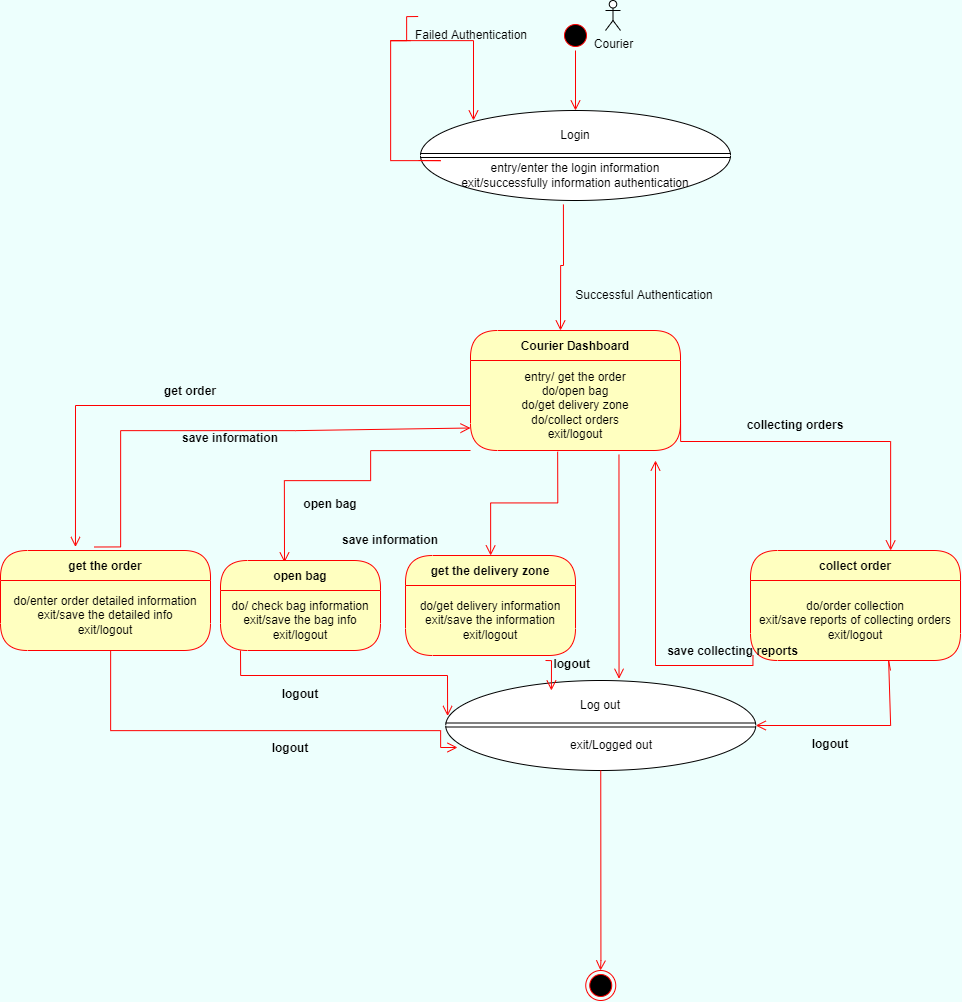

The diagram above was exported from draw.io. Its source (the exported page's mxGraphModel, read from the mxfile embedded in the PNG):
<mxGraphModel dx="1713" dy="1589" grid="1" gridSize="10" guides="1" tooltips="1" connect="1" arrows="1" fold="1" page="1" pageScale="1" pageWidth="850" pageHeight="1100" background="#EDFFFD" math="0" shadow="0">
  <root>
    <mxCell id="0" />
    <mxCell id="1" parent="0" />
    <mxCell id="O81I4_HhOZZj70z1T0US-1" value="" style="ellipse;html=1;shape=startState;fillColor=#000000;strokeColor=#ff0000;" vertex="1" parent="1">
      <mxGeometry x="410" y="30" width="30" height="30" as="geometry" />
    </mxCell>
    <mxCell id="O81I4_HhOZZj70z1T0US-2" value="" style="edgeStyle=orthogonalEdgeStyle;html=1;verticalAlign=bottom;endArrow=open;endSize=8;strokeColor=#ff0000;rounded=0;" edge="1" parent="1" source="O81I4_HhOZZj70z1T0US-1">
      <mxGeometry relative="1" as="geometry">
        <mxPoint x="425" y="120" as="targetPoint" />
      </mxGeometry>
    </mxCell>
    <mxCell id="O81I4_HhOZZj70z1T0US-3" value="" style="ellipse;whiteSpace=wrap;html=1;" vertex="1" parent="1">
      <mxGeometry x="270" y="120" width="310" height="90" as="geometry" />
    </mxCell>
    <mxCell id="O81I4_HhOZZj70z1T0US-4" value="" style="shape=link;html=1;rounded=0;entryX=1;entryY=0.5;entryDx=0;entryDy=0;exitX=0;exitY=0.5;exitDx=0;exitDy=0;" edge="1" parent="1" source="O81I4_HhOZZj70z1T0US-3" target="O81I4_HhOZZj70z1T0US-3">
      <mxGeometry width="100" relative="1" as="geometry">
        <mxPoint x="365" y="159.5" as="sourcePoint" />
        <mxPoint x="465" y="159.5" as="targetPoint" />
      </mxGeometry>
    </mxCell>
    <mxCell id="O81I4_HhOZZj70z1T0US-5" value="Login" style="text;html=1;strokeColor=none;fillColor=none;align=center;verticalAlign=middle;whiteSpace=wrap;rounded=0;" vertex="1" parent="1">
      <mxGeometry x="395" y="130" width="60" height="30" as="geometry" />
    </mxCell>
    <mxCell id="O81I4_HhOZZj70z1T0US-6" value="entry/enter the login information&lt;br&gt;exit/successfully information authentication" style="text;html=1;strokeColor=none;fillColor=none;align=center;verticalAlign=middle;whiteSpace=wrap;rounded=0;" vertex="1" parent="1">
      <mxGeometry x="308" y="170" width="234.5" height="30" as="geometry" />
    </mxCell>
    <mxCell id="O81I4_HhOZZj70z1T0US-7" value="Courier" style="shape=umlActor;verticalLabelPosition=bottom;verticalAlign=top;html=1;outlineConnect=0;" vertex="1" parent="1">
      <mxGeometry x="455" y="10" width="15" height="30" as="geometry" />
    </mxCell>
    <mxCell id="O81I4_HhOZZj70z1T0US-8" value="" style="edgeStyle=orthogonalEdgeStyle;html=1;verticalAlign=bottom;endArrow=open;endSize=8;strokeColor=#ff0000;rounded=0;startArrow=none;" edge="1" parent="1" source="O81I4_HhOZZj70z1T0US-9">
      <mxGeometry relative="1" as="geometry">
        <mxPoint x="323" y="130" as="targetPoint" />
        <mxPoint x="290" y="160" as="sourcePoint" />
        <Array as="points">
          <mxPoint x="240" y="50" />
          <mxPoint x="323" y="50" />
        </Array>
      </mxGeometry>
    </mxCell>
    <mxCell id="O81I4_HhOZZj70z1T0US-9" value="Failed Authentication" style="text;html=1;strokeColor=none;fillColor=none;align=center;verticalAlign=middle;whiteSpace=wrap;rounded=0;" vertex="1" parent="1">
      <mxGeometry x="260" y="30" width="121.75" height="30" as="geometry" />
    </mxCell>
    <mxCell id="O81I4_HhOZZj70z1T0US-10" value="" style="edgeStyle=orthogonalEdgeStyle;html=1;verticalAlign=bottom;endArrow=none;endSize=8;strokeColor=#ff0000;rounded=0;entryX=0.063;entryY=-0.133;entryDx=0;entryDy=0;entryPerimeter=0;" edge="1" parent="1" target="O81I4_HhOZZj70z1T0US-9">
      <mxGeometry relative="1" as="geometry">
        <mxPoint x="323.0235" y="126.00999999999999" as="targetPoint" />
        <mxPoint x="268" y="170" as="sourcePoint" />
        <Array as="points">
          <mxPoint x="290" y="170" />
          <mxPoint x="240" y="170" />
          <mxPoint x="240" y="50" />
          <mxPoint x="256" y="50" />
          <mxPoint x="256" y="26" />
        </Array>
      </mxGeometry>
    </mxCell>
    <mxCell id="O81I4_HhOZZj70z1T0US-11" value="Courier Dashboard" style="swimlane;fontStyle=1;align=center;verticalAlign=middle;childLayout=stackLayout;horizontal=1;startSize=30;horizontalStack=0;resizeParent=0;resizeLast=1;container=0;fontColor=#000000;collapsible=0;rounded=1;arcSize=30;strokeColor=#ff0000;fillColor=#ffffc0;swimlaneFillColor=#ffffc0;dropTarget=0;" vertex="1" parent="1">
      <mxGeometry x="320" y="340" width="210" height="120" as="geometry" />
    </mxCell>
    <mxCell id="O81I4_HhOZZj70z1T0US-12" value="entry/ get the order&lt;br&gt;do/open bag&lt;br&gt;do/get delivery zone&lt;br&gt;do/collect orders&lt;br&gt;exit/logout" style="text;html=1;strokeColor=none;fillColor=none;align=center;verticalAlign=middle;spacingLeft=4;spacingRight=4;whiteSpace=wrap;overflow=hidden;rotatable=0;fontColor=#000000;" vertex="1" parent="O81I4_HhOZZj70z1T0US-11">
      <mxGeometry y="30" width="210" height="90" as="geometry" />
    </mxCell>
    <mxCell id="O81I4_HhOZZj70z1T0US-13" value="entry/ completed user information&lt;br&gt;do/activate user accounts&lt;br&gt;do/deactivate user accounts&lt;br&gt;exit/logout" style="text;html=1;strokeColor=none;fillColor=none;align=center;verticalAlign=middle;spacingLeft=4;spacingRight=4;whiteSpace=wrap;overflow=hidden;rotatable=0;fontColor=#000000;" vertex="1" parent="O81I4_HhOZZj70z1T0US-11">
      <mxGeometry y="120" width="210" as="geometry" />
    </mxCell>
    <mxCell id="O81I4_HhOZZj70z1T0US-14" value="" style="edgeStyle=orthogonalEdgeStyle;html=1;verticalAlign=bottom;endArrow=open;endSize=8;strokeColor=#ff0000;rounded=0;exitX=0.707;exitY=1.044;exitDx=0;exitDy=0;exitPerimeter=0;entryX=0.559;entryY=-0.019;entryDx=0;entryDy=0;entryPerimeter=0;" edge="1" parent="1" source="O81I4_HhOZZj70z1T0US-12" target="O81I4_HhOZZj70z1T0US-16">
      <mxGeometry relative="1" as="geometry">
        <mxPoint x="460" y="690" as="targetPoint" />
        <Array as="points" />
      </mxGeometry>
    </mxCell>
    <mxCell id="O81I4_HhOZZj70z1T0US-15" value="Successful Authentication" style="text;html=1;strokeColor=none;fillColor=none;align=center;verticalAlign=middle;whiteSpace=wrap;rounded=0;" vertex="1" parent="1">
      <mxGeometry x="410" y="290" width="168.37" height="30" as="geometry" />
    </mxCell>
    <mxCell id="O81I4_HhOZZj70z1T0US-16" value="" style="ellipse;whiteSpace=wrap;html=1;" vertex="1" parent="1">
      <mxGeometry x="295.25" y="690" width="310" height="90" as="geometry" />
    </mxCell>
    <mxCell id="O81I4_HhOZZj70z1T0US-17" value="" style="shape=link;html=1;rounded=0;entryX=1;entryY=0.5;entryDx=0;entryDy=0;exitX=0;exitY=0.5;exitDx=0;exitDy=0;" edge="1" parent="1">
      <mxGeometry width="100" relative="1" as="geometry">
        <mxPoint x="295.25" y="734.5" as="sourcePoint" />
        <mxPoint x="605.25" y="734.5" as="targetPoint" />
      </mxGeometry>
    </mxCell>
    <mxCell id="O81I4_HhOZZj70z1T0US-18" value="Log out" style="text;html=1;strokeColor=none;fillColor=none;align=center;verticalAlign=middle;whiteSpace=wrap;rounded=0;" vertex="1" parent="1">
      <mxGeometry x="420.25" y="700" width="60" height="30" as="geometry" />
    </mxCell>
    <mxCell id="O81I4_HhOZZj70z1T0US-19" value="exit/Logged out" style="text;html=1;strokeColor=none;fillColor=none;align=center;verticalAlign=middle;whiteSpace=wrap;rounded=0;" vertex="1" parent="1">
      <mxGeometry x="343.87" y="740" width="234.5" height="30" as="geometry" />
    </mxCell>
    <mxCell id="O81I4_HhOZZj70z1T0US-20" value="" style="edgeStyle=orthogonalEdgeStyle;html=1;verticalAlign=bottom;endArrow=open;endSize=8;strokeColor=#ff0000;rounded=0;entryX=0.4;entryY=0.022;entryDx=0;entryDy=0;entryPerimeter=0;exitX=0;exitY=1;exitDx=0;exitDy=0;" edge="1" parent="1" source="O81I4_HhOZZj70z1T0US-12" target="O81I4_HhOZZj70z1T0US-26">
      <mxGeometry relative="1" as="geometry">
        <mxPoint x="155.25" y="610" as="targetPoint" />
        <mxPoint x="310" y="440" as="sourcePoint" />
        <Array as="points">
          <mxPoint x="220" y="460" />
          <mxPoint x="220" y="490" />
          <mxPoint x="134" y="490" />
        </Array>
      </mxGeometry>
    </mxCell>
    <mxCell id="O81I4_HhOZZj70z1T0US-21" value="get the order" style="swimlane;fontStyle=1;align=center;verticalAlign=middle;childLayout=stackLayout;horizontal=1;startSize=30;horizontalStack=0;resizeParent=0;resizeLast=1;container=0;fontColor=#000000;collapsible=0;rounded=1;arcSize=30;strokeColor=#ff0000;fillColor=#ffffc0;swimlaneFillColor=#ffffc0;dropTarget=0;" vertex="1" parent="1">
      <mxGeometry x="-150" y="560" width="210" height="100" as="geometry" />
    </mxCell>
    <mxCell id="O81I4_HhOZZj70z1T0US-22" value="do/enter order detailed information&lt;br&gt;exit/save the detailed info&lt;br&gt;exit/logout" style="text;html=1;strokeColor=none;fillColor=none;align=center;verticalAlign=middle;spacingLeft=4;spacingRight=4;whiteSpace=wrap;overflow=hidden;rotatable=0;fontColor=#000000;" vertex="1" parent="O81I4_HhOZZj70z1T0US-21">
      <mxGeometry y="30" width="210" height="70" as="geometry" />
    </mxCell>
    <mxCell id="O81I4_HhOZZj70z1T0US-24" value="" style="edgeStyle=orthogonalEdgeStyle;html=1;verticalAlign=bottom;endArrow=open;endSize=8;strokeColor=#ff0000;rounded=0;entryX=0.038;entryY=0.759;entryDx=0;entryDy=0;entryPerimeter=0;" edge="1" parent="1" source="O81I4_HhOZZj70z1T0US-21" target="O81I4_HhOZZj70z1T0US-16">
      <mxGeometry relative="1" as="geometry">
        <mxPoint x="290" y="750" as="targetPoint" />
        <Array as="points">
          <mxPoint x="-40" y="740" />
          <mxPoint x="290" y="740" />
          <mxPoint x="290" y="757" />
          <mxPoint x="307" y="757" />
        </Array>
      </mxGeometry>
    </mxCell>
    <mxCell id="O81I4_HhOZZj70z1T0US-25" value="logout" style="text;align=center;fontStyle=1;verticalAlign=middle;spacingLeft=3;spacingRight=3;strokeColor=none;rotatable=0;points=[[0,0.5],[1,0.5]];portConstraint=eastwest;" vertex="1" parent="1">
      <mxGeometry x="100" y="744" width="80" height="26" as="geometry" />
    </mxCell>
    <mxCell id="O81I4_HhOZZj70z1T0US-26" value="open bag" style="swimlane;fontStyle=1;align=center;verticalAlign=middle;childLayout=stackLayout;horizontal=1;startSize=30;horizontalStack=0;resizeParent=0;resizeLast=1;container=0;fontColor=#000000;collapsible=0;rounded=1;arcSize=30;strokeColor=#ff0000;fillColor=#ffffc0;swimlaneFillColor=#ffffc0;dropTarget=0;" vertex="1" parent="1">
      <mxGeometry x="70" y="570" width="160" height="90" as="geometry" />
    </mxCell>
    <mxCell id="O81I4_HhOZZj70z1T0US-27" value="do/ check bag information&lt;br&gt;exit/save the bag info&lt;br&gt;exit/logout" style="text;html=1;strokeColor=none;fillColor=none;align=center;verticalAlign=middle;spacingLeft=4;spacingRight=4;whiteSpace=wrap;overflow=hidden;rotatable=0;fontColor=#000000;" vertex="1" parent="O81I4_HhOZZj70z1T0US-26">
      <mxGeometry y="30" width="160" height="60" as="geometry" />
    </mxCell>
    <mxCell id="O81I4_HhOZZj70z1T0US-28" value="do/enter new user information&lt;br&gt;exit/save the agent user&lt;br&gt;exit/logout" style="text;html=1;strokeColor=none;fillColor=none;align=center;verticalAlign=middle;spacingLeft=4;spacingRight=4;whiteSpace=wrap;overflow=hidden;rotatable=0;fontColor=#000000;" vertex="1" parent="O81I4_HhOZZj70z1T0US-26">
      <mxGeometry y="90" width="160" as="geometry" />
    </mxCell>
    <mxCell id="O81I4_HhOZZj70z1T0US-29" value="" style="edgeStyle=orthogonalEdgeStyle;html=1;verticalAlign=bottom;endArrow=open;endSize=8;strokeColor=#ff0000;rounded=0;entryX=0.357;entryY=-0.035;entryDx=0;entryDy=0;entryPerimeter=0;exitX=0;exitY=0.5;exitDx=0;exitDy=0;" edge="1" parent="1" source="O81I4_HhOZZj70z1T0US-12" target="O81I4_HhOZZj70z1T0US-21">
      <mxGeometry relative="1" as="geometry">
        <mxPoint x="110" y="568" as="targetPoint" />
        <mxPoint x="470" y="498" as="sourcePoint" />
      </mxGeometry>
    </mxCell>
    <mxCell id="O81I4_HhOZZj70z1T0US-30" value="get order" style="text;align=center;fontStyle=1;verticalAlign=middle;spacingLeft=3;spacingRight=3;strokeColor=none;rotatable=0;points=[[0,0.5],[1,0.5]];portConstraint=eastwest;" vertex="1" parent="1">
      <mxGeometry y="387" width="80" height="26" as="geometry" />
    </mxCell>
    <mxCell id="O81I4_HhOZZj70z1T0US-31" value="open bag" style="text;align=center;fontStyle=1;verticalAlign=middle;spacingLeft=3;spacingRight=3;strokeColor=none;rotatable=0;points=[[0,0.5],[1,0.5]];portConstraint=eastwest;" vertex="1" parent="1">
      <mxGeometry x="140" y="500" width="80" height="26" as="geometry" />
    </mxCell>
    <mxCell id="O81I4_HhOZZj70z1T0US-32" value="" style="edgeStyle=orthogonalEdgeStyle;html=1;verticalAlign=bottom;endArrow=open;endSize=8;strokeColor=#ff0000;rounded=0;exitX=0.461;exitY=1.044;exitDx=0;exitDy=0;exitPerimeter=0;" edge="1" parent="1" source="O81I4_HhOZZj70z1T0US-3">
      <mxGeometry relative="1" as="geometry">
        <mxPoint x="410" y="340" as="targetPoint" />
        <mxPoint x="385.0000000000002" y="220" as="sourcePoint" />
        <Array as="points">
          <mxPoint x="413" y="275" />
          <mxPoint x="410" y="275" />
        </Array>
      </mxGeometry>
    </mxCell>
    <mxCell id="O81I4_HhOZZj70z1T0US-33" value="get the delivery zone" style="swimlane;fontStyle=1;align=center;verticalAlign=middle;childLayout=stackLayout;horizontal=1;startSize=30;horizontalStack=0;resizeParent=0;resizeLast=1;container=0;fontColor=#000000;collapsible=0;rounded=1;arcSize=30;strokeColor=#ff0000;fillColor=#ffffc0;swimlaneFillColor=#ffffc0;dropTarget=0;" vertex="1" parent="1">
      <mxGeometry x="255" y="565" width="170" height="100" as="geometry" />
    </mxCell>
    <mxCell id="O81I4_HhOZZj70z1T0US-34" value="do/get delivery information&lt;br&gt;exit/save the information&lt;br&gt;exit/logout" style="text;html=1;strokeColor=none;fillColor=none;align=center;verticalAlign=middle;spacingLeft=4;spacingRight=4;whiteSpace=wrap;overflow=hidden;rotatable=0;fontColor=#000000;" vertex="1" parent="O81I4_HhOZZj70z1T0US-33">
      <mxGeometry y="30" width="170" height="70" as="geometry" />
    </mxCell>
    <mxCell id="O81I4_HhOZZj70z1T0US-35" value="" style="edgeStyle=orthogonalEdgeStyle;html=1;verticalAlign=bottom;endArrow=open;endSize=8;strokeColor=#ff0000;rounded=0;exitX=0.415;exitY=1.013;exitDx=0;exitDy=0;exitPerimeter=0;" edge="1" parent="1" source="O81I4_HhOZZj70z1T0US-12" target="O81I4_HhOZZj70z1T0US-33">
      <mxGeometry relative="1" as="geometry">
        <mxPoint x="144" y="581.98" as="targetPoint" />
        <mxPoint x="470" y="530" as="sourcePoint" />
      </mxGeometry>
    </mxCell>
    <mxCell id="O81I4_HhOZZj70z1T0US-36" value="" style="edgeStyle=orthogonalEdgeStyle;html=1;verticalAlign=bottom;endArrow=open;endSize=8;strokeColor=#ff0000;rounded=0;entryX=0.006;entryY=0.394;entryDx=0;entryDy=0;entryPerimeter=0;" edge="1" parent="1" target="O81I4_HhOZZj70z1T0US-16">
      <mxGeometry relative="1" as="geometry">
        <mxPoint x="240" y="676" as="targetPoint" />
        <mxPoint x="90" y="660" as="sourcePoint" />
        <Array as="points">
          <mxPoint x="90" y="685" />
          <mxPoint x="297" y="685" />
        </Array>
      </mxGeometry>
    </mxCell>
    <mxCell id="O81I4_HhOZZj70z1T0US-37" value="logout" style="text;align=center;fontStyle=1;verticalAlign=middle;spacingLeft=3;spacingRight=3;strokeColor=none;rotatable=0;points=[[0,0.5],[1,0.5]];portConstraint=eastwest;" vertex="1" parent="1">
      <mxGeometry x="110" y="690" width="80" height="26" as="geometry" />
    </mxCell>
    <mxCell id="O81I4_HhOZZj70z1T0US-38" value="collect order" style="swimlane;fontStyle=1;align=center;verticalAlign=middle;childLayout=stackLayout;horizontal=1;startSize=30;horizontalStack=0;resizeParent=0;resizeLast=1;container=0;fontColor=#000000;collapsible=0;rounded=1;arcSize=30;strokeColor=#ff0000;fillColor=#ffffc0;swimlaneFillColor=#ffffc0;dropTarget=0;" vertex="1" parent="1">
      <mxGeometry x="600" y="560" width="210" height="110" as="geometry" />
    </mxCell>
    <mxCell id="O81I4_HhOZZj70z1T0US-39" value="do/order collection&lt;br&gt;exit/save reports of collecting orders&lt;br&gt;exit/logout" style="text;html=1;strokeColor=none;fillColor=none;align=center;verticalAlign=middle;spacingLeft=4;spacingRight=4;whiteSpace=wrap;overflow=hidden;rotatable=0;fontColor=#000000;" vertex="1" parent="O81I4_HhOZZj70z1T0US-38">
      <mxGeometry y="30" width="210" height="80" as="geometry" />
    </mxCell>
    <mxCell id="O81I4_HhOZZj70z1T0US-40" value="" style="edgeStyle=orthogonalEdgeStyle;html=1;verticalAlign=bottom;endArrow=open;endSize=8;strokeColor=#ff0000;rounded=0;" edge="1" parent="1">
      <mxGeometry relative="1" as="geometry">
        <mxPoint x="400.8899999999999" y="700" as="targetPoint" />
        <mxPoint x="395" y="670" as="sourcePoint" />
        <Array as="points">
          <mxPoint x="401" y="670" />
        </Array>
      </mxGeometry>
    </mxCell>
    <mxCell id="O81I4_HhOZZj70z1T0US-41" value="logout" style="text;align=center;fontStyle=1;verticalAlign=middle;spacingLeft=3;spacingRight=3;strokeColor=none;rotatable=0;points=[[0,0.5],[1,0.5]];portConstraint=eastwest;" vertex="1" parent="1">
      <mxGeometry x="381.75" y="660" width="80" height="26" as="geometry" />
    </mxCell>
    <mxCell id="O81I4_HhOZZj70z1T0US-42" value="" style="edgeStyle=orthogonalEdgeStyle;html=1;verticalAlign=bottom;endArrow=open;endSize=8;strokeColor=#ff0000;rounded=0;exitX=1;exitY=0.5;exitDx=0;exitDy=0;" edge="1" parent="1" source="O81I4_HhOZZj70z1T0US-12" target="O81I4_HhOZZj70z1T0US-38">
      <mxGeometry relative="1" as="geometry">
        <mxPoint x="177.1199999999999" y="519.9999999999999" as="targetPoint" />
        <mxPoint x="690.0000000000002" y="451.15" as="sourcePoint" />
        <Array as="points">
          <mxPoint x="530" y="451" />
          <mxPoint x="740" y="451" />
        </Array>
      </mxGeometry>
    </mxCell>
    <mxCell id="O81I4_HhOZZj70z1T0US-43" value="" style="edgeStyle=orthogonalEdgeStyle;html=1;verticalAlign=bottom;endArrow=open;endSize=8;strokeColor=#ff0000;rounded=0;entryX=1;entryY=0.5;entryDx=0;entryDy=0;" edge="1" parent="1" target="O81I4_HhOZZj70z1T0US-16">
      <mxGeometry relative="1" as="geometry">
        <mxPoint x="700" y="500" as="targetPoint" />
        <mxPoint x="740" y="680" as="sourcePoint" />
        <Array as="points">
          <mxPoint x="738" y="680" />
          <mxPoint x="738" y="670" />
          <mxPoint x="740" y="670" />
          <mxPoint x="740" y="735" />
        </Array>
      </mxGeometry>
    </mxCell>
    <mxCell id="O81I4_HhOZZj70z1T0US-44" value="" style="edgeStyle=orthogonalEdgeStyle;html=1;verticalAlign=bottom;endArrow=open;endSize=8;strokeColor=#ff0000;rounded=0;exitX=0.75;exitY=1;exitDx=0;exitDy=0;startArrow=none;" edge="1" parent="1" source="O81I4_HhOZZj70z1T0US-48">
      <mxGeometry relative="1" as="geometry">
        <mxPoint x="505" y="470" as="targetPoint" />
        <mxPoint x="607.5" y="585.0000000000002" as="sourcePoint" />
        <Array as="points" />
      </mxGeometry>
    </mxCell>
    <mxCell id="O81I4_HhOZZj70z1T0US-45" value="" style="edgeStyle=orthogonalEdgeStyle;html=1;verticalAlign=bottom;endArrow=open;endSize=8;strokeColor=#ff0000;rounded=0;entryX=0;entryY=0.75;entryDx=0;entryDy=0;exitX=0.446;exitY=-0.035;exitDx=0;exitDy=0;exitPerimeter=0;" edge="1" parent="1" source="O81I4_HhOZZj70z1T0US-21" target="O81I4_HhOZZj70z1T0US-12">
      <mxGeometry relative="1" as="geometry">
        <mxPoint x="250" y="430" as="targetPoint" />
        <mxPoint x="-30" y="500" as="sourcePoint" />
        <Array as="points">
          <mxPoint x="-30" y="440" />
          <mxPoint x="145" y="440" />
          <mxPoint x="145" y="438" />
        </Array>
      </mxGeometry>
    </mxCell>
    <mxCell id="O81I4_HhOZZj70z1T0US-46" value="save information" style="text;align=center;fontStyle=1;verticalAlign=middle;spacingLeft=3;spacingRight=3;strokeColor=none;rotatable=0;points=[[0,0.5],[1,0.5]];portConstraint=eastwest;" vertex="1" parent="1">
      <mxGeometry x="40" y="434" width="80" height="26" as="geometry" />
    </mxCell>
    <mxCell id="O81I4_HhOZZj70z1T0US-47" value="save information" style="text;align=center;fontStyle=1;verticalAlign=middle;spacingLeft=3;spacingRight=3;strokeColor=none;rotatable=0;points=[[0,0.5],[1,0.5]];portConstraint=eastwest;" vertex="1" parent="1">
      <mxGeometry x="200" y="536" width="80" height="26" as="geometry" />
    </mxCell>
    <mxCell id="O81I4_HhOZZj70z1T0US-48" value="save collecting reports" style="text;align=center;fontStyle=1;verticalAlign=middle;spacingLeft=3;spacingRight=3;strokeColor=none;rotatable=0;points=[[0,0.5],[1,0.5]];portConstraint=eastwest;" vertex="1" parent="1">
      <mxGeometry x="542.5" y="654" width="80" height="11" as="geometry" />
    </mxCell>
    <mxCell id="O81I4_HhOZZj70z1T0US-51" value="logout" style="text;align=center;fontStyle=1;verticalAlign=middle;spacingLeft=3;spacingRight=3;strokeColor=none;rotatable=0;points=[[0,0.5],[1,0.5]];portConstraint=eastwest;" vertex="1" parent="1">
      <mxGeometry x="640" y="740" width="80" height="26" as="geometry" />
    </mxCell>
    <mxCell id="O81I4_HhOZZj70z1T0US-52" value="" style="edgeStyle=orthogonalEdgeStyle;html=1;verticalAlign=bottom;endArrow=open;endSize=8;strokeColor=#ff0000;rounded=0;exitX=0.5;exitY=1;exitDx=0;exitDy=0;" edge="1" parent="1" source="O81I4_HhOZZj70z1T0US-16">
      <mxGeometry relative="1" as="geometry">
        <mxPoint x="450" y="980" as="targetPoint" />
        <mxPoint x="435.25" y="940" as="sourcePoint" />
        <Array as="points">
          <mxPoint x="450" y="970" />
        </Array>
      </mxGeometry>
    </mxCell>
    <mxCell id="O81I4_HhOZZj70z1T0US-53" value="" style="ellipse;html=1;shape=endState;fillColor=#000000;strokeColor=#ff0000;" vertex="1" parent="1">
      <mxGeometry x="435.25" y="980" width="30" height="30" as="geometry" />
    </mxCell>
    <mxCell id="O81I4_HhOZZj70z1T0US-54" value="&lt;span style=&quot;font-weight: 700;&quot;&gt;collecting orders&lt;/span&gt;" style="text;html=1;strokeColor=none;fillColor=none;align=center;verticalAlign=middle;whiteSpace=wrap;rounded=0;" vertex="1" parent="1">
      <mxGeometry x="590" y="420" width="110" height="30" as="geometry" />
    </mxCell>
  </root>
</mxGraphModel>